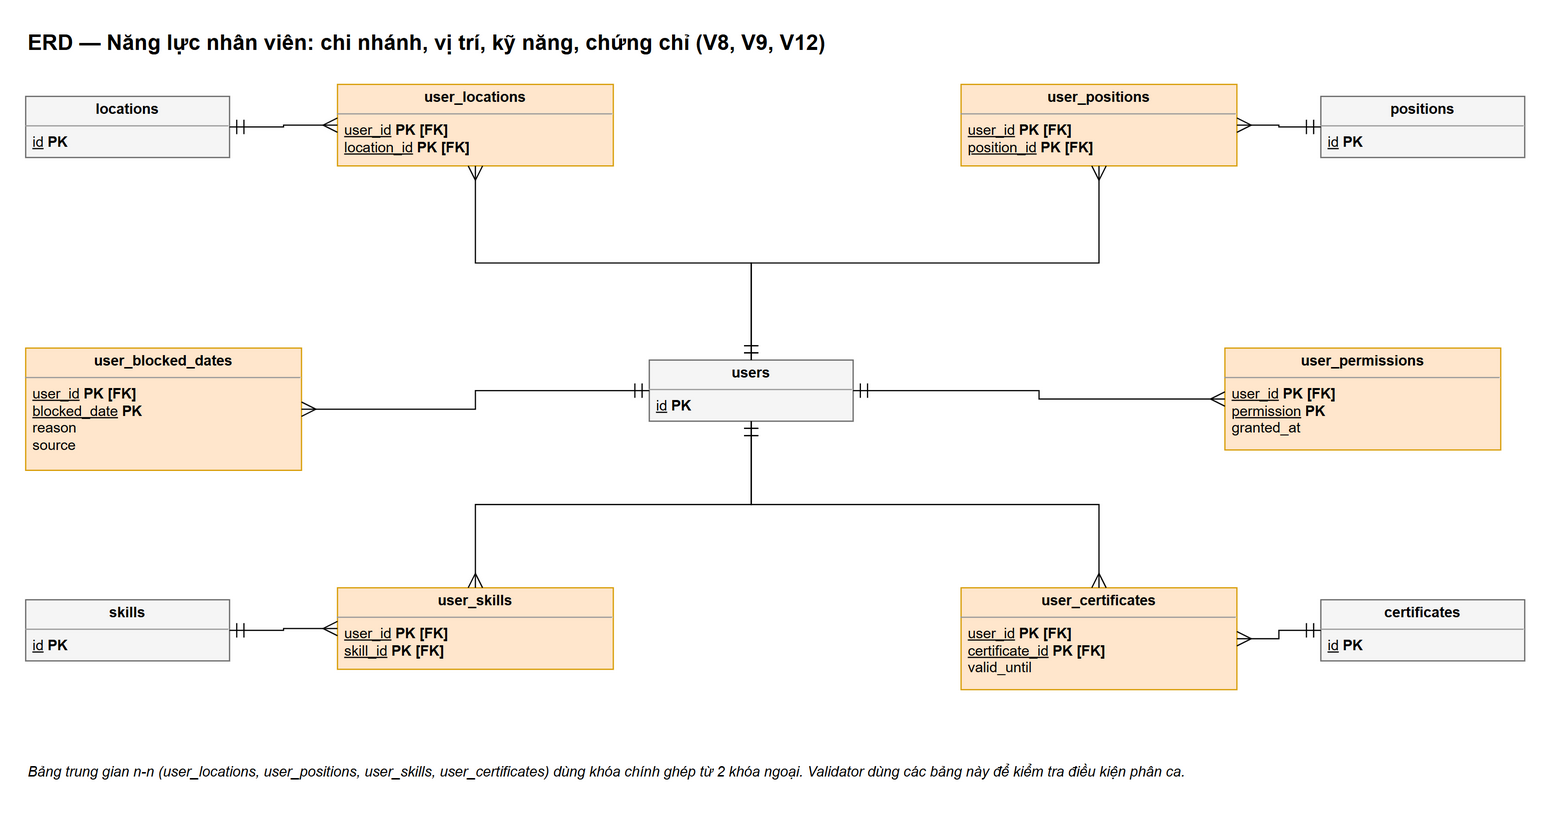

The diagram above was exported from draw.io. Its source (the exported page's mxGraphModel, read from the mxfile embedded in the PNG):
<mxGraphModel grid="0" page="0" math="0" shadow="0">
  <root>
    <mxCell id="0" />
    <mxCell id="1" parent="0" />
    <mxCell id="v1" value="ERD — Năng lực nhân viên: chi nhánh, vị trí, kỹ năng, chứng chỉ (V8, V9, V12)" style="text;html=1;fontSize=18;fontStyle=1;align=left;verticalAlign=middle;" vertex="1" parent="1">
      <mxGeometry x="0" y="-50" width="1250" height="30" as="geometry" />
    </mxCell>
    <mxCell id="k2" value="&lt;p style=&quot;margin:0;margin-top:4px;text-align:center;&quot;&gt;&lt;b&gt;users&lt;/b&gt;&lt;/p&gt;&lt;hr size=&quot;1&quot;/&gt;&lt;p style=&quot;margin:0 6px;&quot;&gt;&lt;u&gt;id&lt;/u&gt; &lt;b&gt;PK&lt;/b&gt;&lt;/p&gt;" style="verticalAlign=top;align=left;overflow=fill;fontSize=12;html=1;whiteSpace=wrap;fillColor=#f5f5f5;strokeColor=#666666;" vertex="1" parent="1">
      <mxGeometry x="520" y="230" width="170" height="51" as="geometry" />
    </mxCell>
    <mxCell id="k3" value="&lt;p style=&quot;margin:0;margin-top:4px;text-align:center;&quot;&gt;&lt;b&gt;user_locations&lt;/b&gt;&lt;/p&gt;&lt;hr size=&quot;1&quot;/&gt;&lt;p style=&quot;margin:0 6px;&quot;&gt;&lt;u&gt;user_id&lt;/u&gt; &lt;b&gt;PK&lt;/b&gt; &lt;b&gt;[FK]&lt;/b&gt;&lt;br/&gt;&lt;u&gt;location_id&lt;/u&gt; &lt;b&gt;PK&lt;/b&gt; &lt;b&gt;[FK]&lt;/b&gt;&lt;/p&gt;" style="verticalAlign=top;align=left;overflow=fill;fontSize=12;html=1;whiteSpace=wrap;fillColor=#ffe6cc;strokeColor=#d79b00;" vertex="1" parent="1">
      <mxGeometry x="260" y="0" width="230" height="68" as="geometry" />
    </mxCell>
    <mxCell id="k4" value="&lt;p style=&quot;margin:0;margin-top:4px;text-align:center;&quot;&gt;&lt;b&gt;user_positions&lt;/b&gt;&lt;/p&gt;&lt;hr size=&quot;1&quot;/&gt;&lt;p style=&quot;margin:0 6px;&quot;&gt;&lt;u&gt;user_id&lt;/u&gt; &lt;b&gt;PK&lt;/b&gt; &lt;b&gt;[FK]&lt;/b&gt;&lt;br/&gt;&lt;u&gt;position_id&lt;/u&gt; &lt;b&gt;PK&lt;/b&gt; &lt;b&gt;[FK]&lt;/b&gt;&lt;/p&gt;" style="verticalAlign=top;align=left;overflow=fill;fontSize=12;html=1;whiteSpace=wrap;fillColor=#ffe6cc;strokeColor=#d79b00;" vertex="1" parent="1">
      <mxGeometry x="780" y="0" width="230" height="68" as="geometry" />
    </mxCell>
    <mxCell id="k5" value="&lt;p style=&quot;margin:0;margin-top:4px;text-align:center;&quot;&gt;&lt;b&gt;user_skills&lt;/b&gt;&lt;/p&gt;&lt;hr size=&quot;1&quot;/&gt;&lt;p style=&quot;margin:0 6px;&quot;&gt;&lt;u&gt;user_id&lt;/u&gt; &lt;b&gt;PK&lt;/b&gt; &lt;b&gt;[FK]&lt;/b&gt;&lt;br/&gt;&lt;u&gt;skill_id&lt;/u&gt; &lt;b&gt;PK&lt;/b&gt; &lt;b&gt;[FK]&lt;/b&gt;&lt;/p&gt;" style="verticalAlign=top;align=left;overflow=fill;fontSize=12;html=1;whiteSpace=wrap;fillColor=#ffe6cc;strokeColor=#d79b00;" vertex="1" parent="1">
      <mxGeometry x="260" y="420" width="230" height="68" as="geometry" />
    </mxCell>
    <mxCell id="k6" value="&lt;p style=&quot;margin:0;margin-top:4px;text-align:center;&quot;&gt;&lt;b&gt;user_certificates&lt;/b&gt;&lt;/p&gt;&lt;hr size=&quot;1&quot;/&gt;&lt;p style=&quot;margin:0 6px;&quot;&gt;&lt;u&gt;user_id&lt;/u&gt; &lt;b&gt;PK&lt;/b&gt; &lt;b&gt;[FK]&lt;/b&gt;&lt;br/&gt;&lt;u&gt;certificate_id&lt;/u&gt; &lt;b&gt;PK&lt;/b&gt; &lt;b&gt;[FK]&lt;/b&gt;&lt;br/&gt;valid_until&lt;/p&gt;" style="verticalAlign=top;align=left;overflow=fill;fontSize=12;html=1;whiteSpace=wrap;fillColor=#ffe6cc;strokeColor=#d79b00;" vertex="1" parent="1">
      <mxGeometry x="780" y="420" width="230" height="85" as="geometry" />
    </mxCell>
    <mxCell id="k7" value="&lt;p style=&quot;margin:0;margin-top:4px;text-align:center;&quot;&gt;&lt;b&gt;locations&lt;/b&gt;&lt;/p&gt;&lt;hr size=&quot;1&quot;/&gt;&lt;p style=&quot;margin:0 6px;&quot;&gt;&lt;u&gt;id&lt;/u&gt; &lt;b&gt;PK&lt;/b&gt;&lt;/p&gt;" style="verticalAlign=top;align=left;overflow=fill;fontSize=12;html=1;whiteSpace=wrap;fillColor=#f5f5f5;strokeColor=#666666;" vertex="1" parent="1">
      <mxGeometry x="0" y="10" width="170" height="51" as="geometry" />
    </mxCell>
    <mxCell id="k8" value="&lt;p style=&quot;margin:0;margin-top:4px;text-align:center;&quot;&gt;&lt;b&gt;positions&lt;/b&gt;&lt;/p&gt;&lt;hr size=&quot;1&quot;/&gt;&lt;p style=&quot;margin:0 6px;&quot;&gt;&lt;u&gt;id&lt;/u&gt; &lt;b&gt;PK&lt;/b&gt;&lt;/p&gt;" style="verticalAlign=top;align=left;overflow=fill;fontSize=12;html=1;whiteSpace=wrap;fillColor=#f5f5f5;strokeColor=#666666;" vertex="1" parent="1">
      <mxGeometry x="1080" y="10" width="170" height="51" as="geometry" />
    </mxCell>
    <mxCell id="k9" value="&lt;p style=&quot;margin:0;margin-top:4px;text-align:center;&quot;&gt;&lt;b&gt;skills&lt;/b&gt;&lt;/p&gt;&lt;hr size=&quot;1&quot;/&gt;&lt;p style=&quot;margin:0 6px;&quot;&gt;&lt;u&gt;id&lt;/u&gt; &lt;b&gt;PK&lt;/b&gt;&lt;/p&gt;" style="verticalAlign=top;align=left;overflow=fill;fontSize=12;html=1;whiteSpace=wrap;fillColor=#f5f5f5;strokeColor=#666666;" vertex="1" parent="1">
      <mxGeometry x="0" y="430" width="170" height="51" as="geometry" />
    </mxCell>
    <mxCell id="k10" value="&lt;p style=&quot;margin:0;margin-top:4px;text-align:center;&quot;&gt;&lt;b&gt;certificates&lt;/b&gt;&lt;/p&gt;&lt;hr size=&quot;1&quot;/&gt;&lt;p style=&quot;margin:0 6px;&quot;&gt;&lt;u&gt;id&lt;/u&gt; &lt;b&gt;PK&lt;/b&gt;&lt;/p&gt;" style="verticalAlign=top;align=left;overflow=fill;fontSize=12;html=1;whiteSpace=wrap;fillColor=#f5f5f5;strokeColor=#666666;" vertex="1" parent="1">
      <mxGeometry x="1080" y="430" width="170" height="51" as="geometry" />
    </mxCell>
    <mxCell id="k11" value="&lt;p style=&quot;margin:0;margin-top:4px;text-align:center;&quot;&gt;&lt;b&gt;user_blocked_dates&lt;/b&gt;&lt;/p&gt;&lt;hr size=&quot;1&quot;/&gt;&lt;p style=&quot;margin:0 6px;&quot;&gt;&lt;u&gt;user_id&lt;/u&gt; &lt;b&gt;PK&lt;/b&gt; &lt;b&gt;[FK]&lt;/b&gt;&lt;br/&gt;&lt;u&gt;blocked_date&lt;/u&gt; &lt;b&gt;PK&lt;/b&gt;&lt;br/&gt;reason&lt;br/&gt;source&lt;/p&gt;" style="verticalAlign=top;align=left;overflow=fill;fontSize=12;html=1;whiteSpace=wrap;fillColor=#ffe6cc;strokeColor=#d79b00;" vertex="1" parent="1">
      <mxGeometry x="0" y="220" width="230" height="102" as="geometry" />
    </mxCell>
    <mxCell id="k12" value="&lt;p style=&quot;margin:0;margin-top:4px;text-align:center;&quot;&gt;&lt;b&gt;user_permissions&lt;/b&gt;&lt;/p&gt;&lt;hr size=&quot;1&quot;/&gt;&lt;p style=&quot;margin:0 6px;&quot;&gt;&lt;u&gt;user_id&lt;/u&gt; &lt;b&gt;PK&lt;/b&gt; &lt;b&gt;[FK]&lt;/b&gt;&lt;br/&gt;&lt;u&gt;permission&lt;/u&gt; &lt;b&gt;PK&lt;/b&gt;&lt;br/&gt;granted_at&lt;/p&gt;" style="verticalAlign=top;align=left;overflow=fill;fontSize=12;html=1;whiteSpace=wrap;fillColor=#ffe6cc;strokeColor=#d79b00;" vertex="1" parent="1">
      <mxGeometry x="1000" y="220" width="230" height="85" as="geometry" />
    </mxCell>
    <mxCell id="e13" value="" style="html=1;fontSize=12;edgeStyle=orthogonalEdgeStyle;rounded=0;startArrow=ERmandOne;startFill=0;endArrow=ERmany;endFill=0;startSize=10;endSize=10;labelBackgroundColor=#ffffff;exitX=0.5;exitY=0;entryX=0.5;entryY=1;" edge="1" parent="1" source="k2" target="k3">
      <mxGeometry relative="1" as="geometry" />
    </mxCell>
    <mxCell id="e14" value="" style="html=1;fontSize=12;edgeStyle=orthogonalEdgeStyle;rounded=0;startArrow=ERmandOne;startFill=0;endArrow=ERmany;endFill=0;startSize=10;endSize=10;labelBackgroundColor=#ffffff;exitX=0.5;exitY=0;entryX=0.5;entryY=1;" edge="1" parent="1" source="k2" target="k4">
      <mxGeometry relative="1" as="geometry" />
    </mxCell>
    <mxCell id="e15" value="" style="html=1;fontSize=12;edgeStyle=orthogonalEdgeStyle;rounded=0;startArrow=ERmandOne;startFill=0;endArrow=ERmany;endFill=0;startSize=10;endSize=10;labelBackgroundColor=#ffffff;exitX=0.5;exitY=1;entryX=0.5;entryY=0;" edge="1" parent="1" source="k2" target="k5">
      <mxGeometry relative="1" as="geometry" />
    </mxCell>
    <mxCell id="e16" value="" style="html=1;fontSize=12;edgeStyle=orthogonalEdgeStyle;rounded=0;startArrow=ERmandOne;startFill=0;endArrow=ERmany;endFill=0;startSize=10;endSize=10;labelBackgroundColor=#ffffff;exitX=0.5;exitY=1;entryX=0.5;entryY=0;" edge="1" parent="1" source="k2" target="k6">
      <mxGeometry relative="1" as="geometry" />
    </mxCell>
    <mxCell id="e17" value="" style="html=1;fontSize=12;edgeStyle=orthogonalEdgeStyle;rounded=0;startArrow=ERmandOne;startFill=0;endArrow=ERmany;endFill=0;startSize=10;endSize=10;labelBackgroundColor=#ffffff;exitX=1;exitY=0.5;entryX=0;entryY=0.5;" edge="1" parent="1" source="k7" target="k3">
      <mxGeometry relative="1" as="geometry" />
    </mxCell>
    <mxCell id="e18" value="" style="html=1;fontSize=12;edgeStyle=orthogonalEdgeStyle;rounded=0;startArrow=ERmandOne;startFill=0;endArrow=ERmany;endFill=0;startSize=10;endSize=10;labelBackgroundColor=#ffffff;exitX=0;exitY=0.5;entryX=1;entryY=0.5;" edge="1" parent="1" source="k8" target="k4">
      <mxGeometry relative="1" as="geometry" />
    </mxCell>
    <mxCell id="e19" value="" style="html=1;fontSize=12;edgeStyle=orthogonalEdgeStyle;rounded=0;startArrow=ERmandOne;startFill=0;endArrow=ERmany;endFill=0;startSize=10;endSize=10;labelBackgroundColor=#ffffff;exitX=1;exitY=0.5;entryX=0;entryY=0.5;" edge="1" parent="1" source="k9" target="k5">
      <mxGeometry relative="1" as="geometry" />
    </mxCell>
    <mxCell id="e20" value="" style="html=1;fontSize=12;edgeStyle=orthogonalEdgeStyle;rounded=0;startArrow=ERmandOne;startFill=0;endArrow=ERmany;endFill=0;startSize=10;endSize=10;labelBackgroundColor=#ffffff;exitX=0;exitY=0.5;entryX=1;entryY=0.5;" edge="1" parent="1" source="k10" target="k6">
      <mxGeometry relative="1" as="geometry" />
    </mxCell>
    <mxCell id="e21" value="" style="html=1;fontSize=12;edgeStyle=orthogonalEdgeStyle;rounded=0;startArrow=ERmandOne;startFill=0;endArrow=ERmany;endFill=0;startSize=10;endSize=10;labelBackgroundColor=#ffffff;exitX=0;exitY=0.5;entryX=1;entryY=0.5;" edge="1" parent="1" source="k2" target="k11">
      <mxGeometry relative="1" as="geometry" />
    </mxCell>
    <mxCell id="e22" value="" style="html=1;fontSize=12;edgeStyle=orthogonalEdgeStyle;rounded=0;startArrow=ERmandOne;startFill=0;endArrow=ERmany;endFill=0;startSize=10;endSize=10;labelBackgroundColor=#ffffff;exitX=1;exitY=0.5;entryX=0;entryY=0.5;" edge="1" parent="1" source="k2" target="k12">
      <mxGeometry relative="1" as="geometry" />
    </mxCell>
    <mxCell id="v23" value="Bảng trung gian n-n (user_locations, user_positions, user_skills, user_certificates) dùng khóa chính ghép từ 2 khóa ngoại. Validator dùng các bảng này để kiểm tra điều kiện phân ca." style="text;html=1;whiteSpace=wrap;fontSize=12;align=left;verticalAlign=top;fontStyle=2;" vertex="1" parent="1">
      <mxGeometry x="0" y="560" width="1250" height="40" as="geometry" />
    </mxCell>
  </root>
</mxGraphModel>